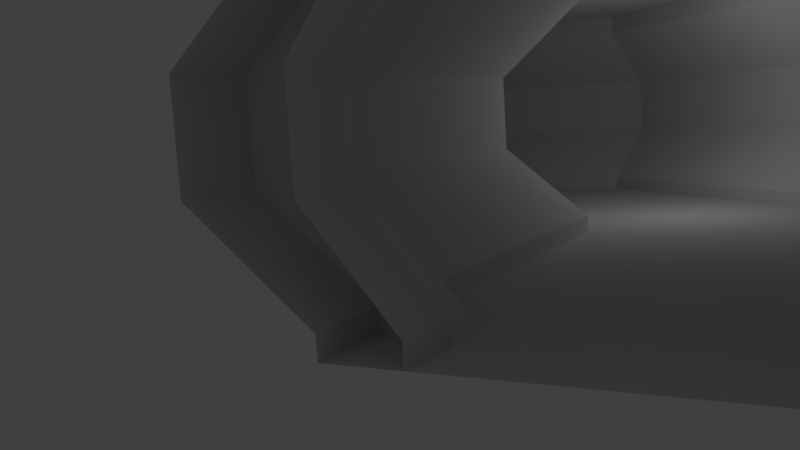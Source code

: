 # Source: K_nn_sk_yt_v_.blend  (saved by Blender 2.78.0; exported with 4.5.12 LTS)
import bpy
from mathutils import Matrix  # noqa: F401  (used for matrix-valued properties, if any)

bpy.ops.wm.read_factory_settings(use_empty=True)
scene = bpy.context.scene
scene.name = 'Scene'

# ---- collections
col_collection_1 = bpy.data.collections.new('Collection 1'); scene.collection.children.link(col_collection_1)

# ---- materials (node trees are filled in below, after node groups)
mat_material = bpy.data.materials.new('Material')
mat_material.alpha_threshold = 0.0
mat_material.roughness = 0.5
mat_material.line_color = (0.0, 0.0, 0.0, 1.0)

# ---- material node trees

# ---- world
world_world = bpy.data.worlds.new('World'); scene.world = world_world
world_world.color = (0.05088, 0.05088, 0.05088)
world_world.use_sun_shadow = False
world_world.sun_shadow_jitter_overblur = 0.0
world_world.cycles.sampling_method = 'MANUAL'

# ---- cameras
cam_camera = bpy.data.cameras.new('Camera')
cam_camera.clip_end = 100.0
cam_camera.lens = 35.0
cam_camera.sensor_width = 32.0
cam_camera.sensor_height = 18.0
cam_camera.ortho_scale = 7.314
cam_camera.dof.focus_distance = 0.0

# ---- lights
light_lamp = bpy.data.lights.new('Lamp', 'POINT')
light_lamp.transmission_factor = 0.0
light_lamp.cutoff_distance = 30.0
light_lamp.energy = 100.0
light_lamp.shadow_buffer_clip_start = 1.001
light_lamp.shadow_soft_size = 0.1
light_lamp.shadow_maximum_resolution = 0.006
light_lamp.use_absolute_resolution = True

# ---- meshes
me_cube = bpy.data.meshes.new('Cube')
me_cube.from_pydata([(0.9055, 4.782, 1.0), (-1.0, -0.4641, 1.0), (-1.0, 1.536, 1.0), (0.7989, 4.782, 1.0), (-0.8615, 1.536, 1.0), (-0.8615, -0.4641, 1.0), (-0.8615, -0.1263, 1.0), (-0.8615, 1.199, 1.0), (0.7893, 4.344, 1.0), (0.2175, 4.344, 1.0), (0.9055, 4.344, 1.0), (0.9045, 4.419, 43.05), (-1.0, 1.536, 8.596), (-1.0, -0.4641, 8.596), (0.7893, 4.344, 8.596), (0.3334, 4.344, 8.596), (-0.8615, -0.1263, 8.596), (-0.8615, 1.199, 8.596), (-0.8615, 1.536, 8.596), (-0.8615, -0.4641, 8.596), (0.2175, 4.344, 8.596), (0.9055, 4.344, 8.596), (0.7893, 4.419, 112.0), (0.9055, 4.782, 112.0), (-1.0, 1.536, 112.0), (-1.0, -0.4641, 112.0), (0.2175, 4.782, 112.0), (0.7992, 4.419, 8.596), (-0.8615, -0.1263, 112.0), (-0.8615, 1.199, 112.0), (-0.8615, 1.536, 112.0), (-0.8615, -0.4641, 112.0), (0.2175, 4.344, 112.0), (0.9055, 4.344, 112.0), (0.9045, 4.344, 43.05), (0.9045, 4.344, 77.51), (0.3334, 4.419, 112.0), (1.079, 4.782, 77.51), (1.079, 4.344, 77.51), (1.079, 4.344, 43.05), (0.2182, 4.344, 43.05), (0.0437, 4.782, 77.51), (0.3334, 4.419, 1.0), (0.7989, 4.419, 1.0), (0.0437, 4.344, 43.05), (0.0437, 4.344, 77.51), (-0.8615, -0.9698, 77.51), (-0.8615, -0.9698, 43.05), (-0.8615, -0.4612, 77.51), (-0.8615, -0.4612, 43.05), (-1.0, -0.9698, 77.51), (-1.0, -0.9698, 43.05), (-0.8615, 1.534, 77.51), (-0.8615, 1.534, 43.05), (-0.8615, 2.041, 43.05), (-0.8615, 2.041, 77.51), (-1.0, 2.041, 43.05), (-1.0, 2.041, 77.51), (0.7921, 4.782, 122.9), (-1.0, 1.536, 122.9), (-1.0, -0.4641, 122.9), (-1.0, -0.1263, 122.9), (0.7893, 4.344, 122.9), (-1.0, 1.199, 122.9), (0.2175, 4.782, 122.9), (0.3334, 4.344, 122.9), (-0.8615, -0.1263, 122.9), (-0.8615, 1.199, 122.9), (-0.8615, 1.536, 122.9), (-0.8615, -0.4641, 122.9), (0.2175, 4.344, 122.9), (0.9055, 4.344, 122.9), (0.2175, 4.424, 1.0), (0.9055, 4.42, 1.0), (0.2175, 4.782, 1.0), (0.2175, 4.782, 8.596), (0.9055, 4.782, 8.596), (1.079, 4.782, 43.05), (0.0437, 4.782, 43.05), (0.9055, 4.782, 122.9), (0.7893, 4.782, 122.9), (0.3306, 4.782, 122.9), (0.3334, 4.782, 122.9), (0.9045, 4.419, 77.51), (0.2182, 4.419, 77.51), (0.7893, 4.419, 8.596), (0.3334, 4.419, 8.596), (0.2182, 4.419, 43.05), (0.3334, 4.344, 1.0), (0.3334, 4.344, 112.0), (0.7893, 4.344, 112.0), (0.2182, 4.344, 77.51), (0.7893, 4.419, 1.0), (-0.8925, -0.1263, 1.0), (-0.8925, -0.1263, 112.0), (-0.8925, -0.4612, 77.51), (-0.8925, 1.534, 43.05), (-0.8925, 1.534, 77.51), (-0.8925, -0.1263, 8.596), (0.3337, 4.782, 0.979), (-0.8925, 1.199, 112.0), (-0.8925, -0.4612, 43.05), (0.789, 4.782, 0.9996), (0.2033, 4.419, 77.51), (0.3236, 4.419, 113.5), (0.9194, 4.419, 43.05), (0.7992, 4.782, 8.596), (0.3236, 4.419, 8.596), (0.3236, 4.782, 8.596), (0.2033, 4.419, 43.05), (0.9194, 4.419, 77.51), (0.7992, 4.419, 113.5), (0.7992, 4.782, 113.5), (0.3236, 4.782, 113.5), (0.2033, 4.782, 43.05), (0.9194, 4.782, 43.05), (0.9194, 4.782, 77.51), (0.2033, 4.782, 77.51), (-1.0, 1.577, 77.51), (-1.0, 1.228, 113.5), (-1.0, -0.5044, 77.51), (-1.0, -0.155, 113.5), (-1.0, -0.155, 8.596), (-1.0, -0.5044, 43.05), (-1.0, 1.228, 8.596), (-1.0, 1.577, 43.05), (-0.8925, 1.577, 43.05), (-0.8925, 1.577, 77.51), (-0.8925, -0.155, 8.596), (-0.8925, 1.228, 8.596), (-0.8925, -0.155, 113.5), (-0.8925, 1.228, 113.5), (-0.8925, -0.5044, 43.05), (-0.8925, -0.5044, 77.51), (-1.0, -0.1495, 1.0), (-0.8925, -0.1495, 1.0), (-0.8925, 1.199, 1.0), (-0.8925, 1.199, 8.596), (-1.0, 1.199, 0.9997), (-1.0, 1.228, 0.9995), (-0.8921, 1.228, 0.9996), (-1.0, -0.1254, 1.0), (0.3236, 4.782, 0.9786), (0.324, 4.42, 0.9893), (-0.8919, -0.4641, 1.0), (-0.894, 1.536, 1.0), (-0.003794, 1.51, 1.0), (0.1773, -0.2628, 1.0), (0.1467, 0.03664, 1.0), (0.02671, 1.211, 1.0), (0.1773, -0.2628, 8.596), (0.2231, -0.711, 43.05), (0.2231, -0.711, 77.51), (0.1773, -0.2628, 112.0), (0.1773, -0.2628, 122.9), (0.1467, 0.03664, 122.9), (0.02671, 1.211, 122.9), (-0.003794, 1.51, 122.9), (-0.003794, 1.51, 112.0), (-0.04955, 1.958, 77.51), (-0.04955, 1.958, 43.05), (-0.003794, 1.51, 8.596), (0.8044, 2.105, 1.0), (0.3914, 2.436, 1.0), (0.9096, 2.02, 8.596), (0.9096, 2.02, 112.0), (0.9096, 2.02, 122.9), (0.2864, 2.52, 122.9), (0.2864, 2.52, 112.0), (0.2864, 2.52, 8.596), (0.2864, 2.52, 1.0), (0.9096, 2.02, 1.0), (1.067, 1.894, 43.05), (1.067, 1.894, 77.51), (0.8044, 2.105, 122.9), (0.3914, 2.436, 122.9), (0.129, 2.647, 77.51), (0.129, 2.647, 43.05)], [], [(13, 19, 47, 51), (11, 105, 27, 85), (32, 89, 65, 70), (5, 6, 16, 19), (8, 10, 21, 14), (7, 4, 18, 17), (7, 136, 93, 6), (9, 88, 15, 20), (45, 91, 89, 32), (43, 92, 8), (44, 40, 91, 45), (38, 33, 90, 35), (136, 7, 17, 137), (82, 81, 64, 70, 65), (6, 135, 144, 5), (86, 42, 143, 107), (29, 30, 68, 67), (48, 28, 31, 46), (7, 140, 136), (14, 21, 39, 34), (51, 47, 46, 50), (73, 0, 76, 21), (97, 52, 29, 100), (34, 39, 38, 35), (19, 16, 49, 47), (55, 30, 29, 52), (17, 18, 54, 53), (94, 95, 133, 130), (39, 77, 37, 38), (75, 20, 44, 78), (22, 36, 104, 111), (47, 49, 48, 46), (33, 71, 62, 90), (50, 46, 31, 25), (25, 31, 69, 60), (137, 17, 53, 96), (96, 53, 52, 97), (53, 54, 55, 52), (20, 15, 40, 44), (80, 82, 65, 62), (28, 66, 69, 31), (24, 59, 68, 30), (141, 93, 136, 138), (78, 44, 45, 41), (29, 67, 66, 28), (66, 67, 63, 61), (62, 65, 89, 90), (26, 32, 70, 64), (21, 76, 77, 39), (38, 37, 23, 33), (32, 26, 41, 45), (20, 75, 74, 72), (71, 79, 58, 80, 62), (33, 23, 79, 71), (83, 35, 90, 22), (88, 42, 86, 15), (92, 8, 14, 85), (15, 86, 87, 40), (91, 84, 36, 89), (85, 14, 34, 11), (11, 34, 35, 83), (40, 87, 84, 91), (22, 90, 89, 36), (27, 43, 92, 85), (27, 106, 3, 43), (28, 94, 100, 29), (49, 101, 95, 48), (16, 98, 101, 49), (48, 95, 94, 28), (6, 93, 98, 16), (97, 100, 131, 127), (84, 87, 109, 103), (101, 98, 128, 132), (95, 101, 132, 133), (42, 99, 142, 143), (92, 102, 99, 42), (116, 110, 111, 112), (103, 117, 113, 104), (115, 105, 110, 116), (106, 27, 105, 115), (107, 108, 114, 109), (109, 114, 117, 103), (112, 111, 104, 113), (133, 120, 121, 130), (128, 122, 123, 132), (132, 123, 120, 133), (130, 121, 119, 131), (125, 126, 127, 118), (124, 129, 126, 125), (118, 127, 131, 119), (3, 102, 92, 43), (87, 86, 107, 109), (36, 84, 103, 104), (83, 22, 111, 110), (100, 94, 130, 131), (11, 83, 110, 105), (96, 97, 127, 126), (137, 96, 126, 129), (140, 129, 124, 139), (148, 6, 5, 147), (98, 93, 135, 128), (54, 56, 57, 55), (12, 56, 54, 18), (57, 24, 30, 55), (145, 18, 4), (67, 68, 59, 63), (138, 136, 140, 139), (137, 129, 140, 136), (149, 146, 4, 7), (42, 88, 8, 92), (143, 142, 108, 107), (135, 93, 141, 134), (134, 122, 128, 135), (144, 5, 19), (93, 135, 6), (135, 134, 1, 144), (1, 144, 19, 13), (4, 145, 140, 7), (2, 12, 18, 145), (140, 145, 2, 139), (162, 8, 88, 163), (66, 61, 60, 69), (143, 72, 9, 88), (74, 72, 143, 142), (42, 143, 88), (9, 20, 72), (73, 43, 8, 10), (43, 73, 0, 3), (10, 73, 21), (155, 156, 67, 66), (157, 68, 67, 156), (158, 30, 68, 157), (155, 66, 69, 154), (154, 69, 31, 153), (153, 31, 46, 152), (152, 46, 47, 151), (151, 47, 19, 150), (147, 150, 19, 5), (159, 55, 30, 158), (160, 54, 55, 159), (161, 18, 54, 160), (161, 146, 4, 18), (169, 170, 146, 161), (169, 161, 160, 177), (177, 160, 159, 176), (176, 159, 158, 168), (171, 164, 150, 147), (172, 151, 150, 164), (173, 152, 151, 172), (165, 153, 152, 173), (166, 154, 153, 165), (174, 155, 154, 166), (168, 158, 157, 167), (167, 157, 156, 175), (174, 175, 156, 155), (6, 148, 149, 7), (163, 170, 146, 149), (162, 148, 147, 171), (8, 162, 171, 10), (88, 9, 170, 163), (62, 65, 175, 174), (70, 167, 175, 65), (32, 168, 167, 70), (62, 174, 166, 71), (71, 166, 165, 33), (33, 165, 173, 38), (38, 173, 172, 39), (39, 172, 164, 21), (10, 21, 164, 171), (45, 176, 168, 32), (44, 177, 176, 45), (20, 169, 177, 44), (20, 9, 170, 169), (148, 162, 163, 149)])
me_cube.materials.append(mat_material)
me_cube.use_remesh_preserve_volume = False
me_cube.use_remesh_preserve_attributes = False
me_cube.use_mirror_vertex_groups = False
me_cube.update()

# ---- objects
ob_cube = bpy.data.objects.new('Cube', me_cube)
ob_lamp = bpy.data.objects.new('Lamp', light_lamp)
ob_camera = bpy.data.objects.new('Camera', cam_camera)

# ---- transforms, parenting, visibility, modifiers, constraints
ob_cube.location = (0.0, -5.393, 0.7265)
ob_cube.scale = (17.5, 6.021, 0.07402)
ob_cube.lock_rotations_4d = False
ob_cube.empty_display_type = 'ARROWS'
ob_cube.lineart.crease_threshold = 0.0
ob_lamp.location = (4.076, 1.005, 5.904)
ob_lamp.rotation_euler = (0.6503, 0.05522, 1.866)
ob_lamp.lock_rotations_4d = False
ob_lamp.empty_display_type = 'ARROWS'
ob_lamp.color = (0.0, 0.0, 0.0, 0.0)
ob_lamp.lineart.crease_threshold = 0.0
ob_camera.location = (-30.85, -5.423, 5.344)
ob_camera.rotation_euler = (1.447, 0.06147, -1.077)
ob_camera.lock_rotations_4d = False
ob_camera.empty_display_type = 'ARROWS'
ob_camera.color = (0.0, 0.0, 0.0, 0.0)
ob_camera.display_type = 'WIRE'
ob_camera.lineart.crease_threshold = 0.0

# ---- collection membership
col_collection_1.objects.link(ob_cube)
col_collection_1.objects.link(ob_lamp)
col_collection_1.objects.link(ob_camera)

# ---- scene / render settings (as saved in the file)
scene.camera = ob_camera
scene.frame_start = 1; scene.frame_end = 250; scene.frame_set(1)
scene.render.engine = 'CYCLES'
scene.render.resolution_percentage = 50
scene.render.dither_intensity = 0.0
scene.cycles.use_denoising = False
scene.cycles.samples = 128
scene.cycles.sampling_pattern = 'TABULATED_SOBOL'
scene.cycles.light_sampling_threshold = 0.0
scene.cycles.use_adaptive_sampling = False
scene.cycles.use_light_tree = False
scene.cycles.blur_glossy = 0.0
scene.cycles.sample_clamp_indirect = 0.0
scene.view_settings.view_transform = 'Standard'
bpy.context.view_layer.update()
